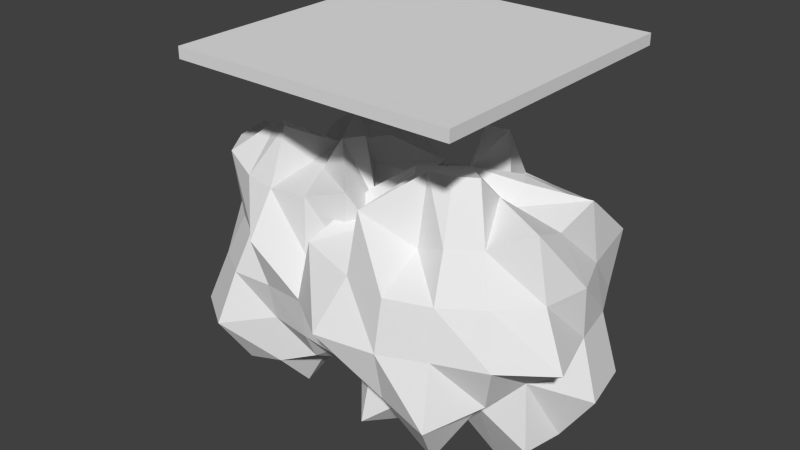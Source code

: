 # Source: blob2.blend  (saved by Blender 2.72.0; exported with 4.5.12 LTS)
import bpy
from mathutils import Matrix  # noqa: F401  (used for matrix-valued properties, if any)

bpy.ops.wm.read_factory_settings(use_empty=True)
scene = bpy.context.scene
scene.name = 'Scene'

# ---- collections
col_collection_1 = bpy.data.collections.new('Collection 1'); scene.collection.children.link(col_collection_1)

# ---- world
world_world = bpy.data.worlds.new('World'); scene.world = world_world
world_world.color = (0.05088, 0.05088, 0.05088)
world_world.use_sun_shadow = False
world_world.sun_shadow_jitter_overblur = 0.0
world_world.cycles.sampling_method = 'MANUAL'
world_world.cycles.sample_map_resolution = 256

# ---- meshes
me_sphere_003 = bpy.data.meshes.new('Sphere.003')
me_sphere_003.from_pydata([(-0.3143, 0.01413, 0.754), (-0.6936, 0.01783, 0.6755), (-0.7537, 0.01413, 0.3145), (-0.8155, 0.01413, 0.003825), (-0.9239, 0.0, -0.3827), (-0.7071, 0.0, -0.7071), (-0.3827, 0.0, -0.9239), (-0.02279, 0.01783, -0.9438), (-0.2907, 0.133, 0.754), (-0.6533, 0.2706, 0.7071), (-0.8536, 0.3536, 0.3827), (-1.098, 0.4484, 0.0003029), (-0.6966, 0.3012, -0.3069), (-0.7818, 0.3175, -0.8258), (-0.3536, 0.1464, -0.9239), (-0.2233, 0.2338, 0.754), (-0.4971, 0.4921, 0.6755), (-0.534, 0.5446, 0.3145), (-0.7071, 0.7071, -4.371e-08), (-0.6425, 0.6375, -0.3582), (-0.4971, 0.4921, -0.666), (-0.3347, 0.3175, -1.079), (-0.1897, 0.4144, 1.08), (-0.2233, 0.5446, 0.578), (-0.3582, 0.8275, 0.3678), (-0.3143, 0.7643, 0.003825), (-0.2907, 0.7072, -0.3069), (-0.2706, 0.6533, -0.7071), (-0.1617, 0.3532, -0.8716), (-0.0186, 0.4484, 1.08), (-0.02279, 0.6886, 0.6755), (-0.003584, 0.7643, 0.3145), (-0.02279, 0.9664, 0.004772), (-0.003584, 0.7643, -0.3069), (-7.11e-08, 0.7071, -0.7071), (-0.003585, 0.3249, -0.7463), (-0.02279, 0.01783, 0.9534), (0.1153, 0.3012, 0.754), (0.2339, 0.6375, 0.6755), (0.3944, 0.9985, 0.4474), (0.4285, 1.081, 0.0003029), (0.3126, 0.8275, -0.3582), (0.2975, 0.7645, -0.8258), (0.1153, 0.3012, -0.7463), (0.2339, 0.2745, 0.8812), (0.5, 0.5, 0.7071), (0.7446, 0.7645, 0.4474), (0.7071, 0.7071, -4.371e-08), (0.6533, 0.6533, -0.3827), (0.4024, 0.4201, -0.5703), (0.2339, 0.2745, -0.8716), (0.3126, 0.1568, 0.8812), (0.7446, 0.3175, 0.8264), (0.7869, 0.3532, 0.3678), (0.8536, 0.3808, 0.004772), (0.9786, 0.4144, -0.4468), (0.7446, 0.3175, -0.8258), (0.3536, 0.1464, -0.9239), (0.3071, 0.01413, 0.754), (0.7071, -2.664e-07, 0.7071), (0.9239, -2.962e-07, 0.3827), (0.9258, 0.01783, 0.004772), (1.061, 0.001322, -0.4468), (0.8075, 0.001322, -0.8258), (0.3071, 0.01413, -0.7463), (0.3126, -0.1211, 0.8812), (0.7446, -0.3148, 0.8264), (0.8536, -0.3536, 0.3827), (1.061, -0.4458, 0.0003029), (0.6895, -0.2729, -0.3069), (0.7446, -0.3148, -0.8258), (0.3944, -0.1698, -1.079), (0.2975, -0.3148, 1.08), (0.4515, -0.4565, 0.6755), (0.5969, -0.6019, 0.3678), (0.7071, -0.7071, -4.371e-08), (0.5969, -0.6019, -0.3582), (0.4024, -0.3919, -0.5703), (0.2339, -0.2389, -0.8716), (0.1525, -0.4117, 1.08), (0.2339, -0.6019, 0.6755), (0.3126, -0.7919, 0.3678), (0.3402, -0.8586, 0.004772), (0.3944, -0.9959, -0.4468), (0.2975, -0.7619, -0.8258), (0.1153, -0.2729, -0.7463), (-0.0186, -0.4458, 1.08), (-0.003585, -0.56, 0.578), (-5.181e-07, -0.9239, 0.3827), (-6.075e-07, -1.0, -4.371e-08), (-5.181e-07, -0.9239, -0.3827), (-0.003585, -0.56, -0.5703), (-0.0186, -0.4458, -1.079), (-0.1464, -0.3536, 0.9239), (-0.3347, -0.7619, 0.8264), (-0.3536, -0.8536, 0.3827), (-0.4657, -1.078, 0.0003029), (-0.2907, -0.6789, -0.3069), (-0.3347, -0.7619, -0.8258), (-0.1464, -0.3536, -0.9239), (-0.2706, -0.2706, 0.9239), (-0.4096, -0.3919, 0.578), (-0.7818, -0.7619, 0.4474), (-0.8447, -0.8248, 0.0003029), (-0.534, -0.5163, -0.3069), (-0.4971, -0.4565, -0.666), (-0.2795, -0.2389, -0.8716), (-0.3536, -0.1464, 0.9239), (-0.6533, -0.2706, 0.7071), (-0.8536, -0.3536, 0.3827), (-0.7537, -0.2966, 0.003825), (-1.016, -0.4117, -0.4468), (-0.7818, -0.3148, -0.8258), (-0.2907, -0.1048, -0.7463)], [], [(6, 5, 13, 14), (5, 4, 12, 13), (4, 3, 11, 12), (3, 2, 10, 11), (2, 1, 9, 10), (1, 0, 8, 9), (14, 13, 20, 21), (13, 12, 19, 20), (12, 11, 18, 19), (11, 10, 17, 18), (10, 9, 16, 17), (9, 8, 15, 16), (21, 20, 27, 28), (20, 19, 26, 27), (19, 18, 25, 26), (18, 17, 24, 25), (17, 16, 23, 24), (16, 15, 22, 23), (28, 27, 34, 35), (27, 26, 33, 34), (26, 25, 32, 33), (25, 24, 31, 32), (24, 23, 30, 31), (23, 22, 29, 30), (35, 34, 42, 43), (34, 33, 41, 42), (33, 32, 40, 41), (32, 31, 39, 40), (31, 30, 38, 39), (30, 29, 37, 38), (43, 42, 49, 50), (42, 41, 48, 49), (41, 40, 47, 48), (40, 39, 46, 47), (39, 38, 45, 46), (38, 37, 44, 45), (50, 49, 56, 57), (49, 48, 55, 56), (48, 47, 54, 55), (47, 46, 53, 54), (46, 45, 52, 53), (45, 44, 51, 52), (57, 56, 63, 64), (56, 55, 62, 63), (55, 54, 61, 62), (54, 53, 60, 61), (53, 52, 59, 60), (52, 51, 58, 59), (64, 63, 70, 71), (63, 62, 69, 70), (62, 61, 68, 69), (61, 60, 67, 68), (60, 59, 66, 67), (59, 58, 65, 66), (71, 70, 77, 78), (70, 69, 76, 77), (69, 68, 75, 76), (68, 67, 74, 75), (67, 66, 73, 74), (66, 65, 72, 73), (78, 77, 84, 85), (77, 76, 83, 84), (76, 75, 82, 83), (75, 74, 81, 82), (74, 73, 80, 81), (73, 72, 79, 80), (85, 84, 91, 92), (84, 83, 90, 91), (83, 82, 89, 90), (82, 81, 88, 89), (81, 80, 87, 88), (80, 79, 86, 87), (92, 91, 98, 99), (91, 90, 97, 98), (90, 89, 96, 97), (89, 88, 95, 96), (88, 87, 94, 95), (87, 86, 93, 94), (99, 98, 105, 106), (98, 97, 104, 105), (97, 96, 103, 104), (96, 95, 102, 103), (95, 94, 101, 102), (94, 93, 100, 101), (106, 105, 112, 113), (105, 104, 111, 112), (104, 103, 110, 111), (103, 102, 109, 110), (102, 101, 108, 109), (101, 100, 107, 108), (7, 6, 14), (0, 36, 8), (7, 14, 21), (8, 36, 15), (7, 21, 28), (15, 36, 22), (7, 28, 35), (22, 36, 29), (7, 35, 43), (29, 36, 37), (7, 43, 50), (37, 36, 44), (7, 50, 57), (44, 36, 51), (7, 57, 64), (51, 36, 58), (7, 64, 71), (58, 36, 65), (7, 71, 78), (65, 36, 72), (7, 78, 85), (72, 36, 79), (7, 85, 92), (79, 36, 86), (7, 92, 99), (86, 36, 93), (7, 99, 106), (93, 36, 100), (7, 106, 113), (100, 36, 107), (7, 113, 6), (113, 112, 5, 6), (112, 111, 4, 5), (111, 110, 3, 4), (110, 109, 2, 3), (109, 108, 1, 2), (108, 107, 0, 1), (107, 36, 0)])
me_sphere_003.use_remesh_preserve_volume = False
me_sphere_003.use_remesh_preserve_attributes = False
me_sphere_003.use_mirror_vertex_groups = False
me_sphere_003.update()
me_cube_001 = bpy.data.meshes.new('Cube.001')
me_cube_001.from_pydata([(-1.0, -1.0, -1.0), (-1.0, 1.0, -1.0), (1.0, 1.0, -1.0), (1.0, -1.0, -1.0), (-1.0, -1.0, 1.0), (-1.0, 1.0, 1.0), (1.0, 1.0, 1.0), (1.0, -1.0, 1.0)], [], [(4, 5, 1, 0), (5, 6, 2, 1), (6, 7, 3, 2), (7, 4, 0, 3), (0, 1, 2, 3), (7, 6, 5, 4)])
me_cube_001.use_remesh_preserve_volume = False
me_cube_001.use_remesh_preserve_attributes = False
me_cube_001.use_mirror_vertex_groups = False
me_cube_001.update()
me_sphere_002 = bpy.data.meshes.new('Sphere.002')
me_sphere_002.from_pydata([(-0.3276, -0.00715, 0.7583), (-0.7884, 0.006852, 0.7801), (-1.029, 0.006852, 0.4199), (-1.114, 0.006852, -0.005051), (-1.029, 0.006852, -0.43), (-0.5425, -0.01243, -0.5722), (-0.3276, -0.00715, -0.8215), (-0.000463, -0.00715, -0.8865), (-0.2702, 0.1003, 0.6837), (-0.501, 0.1959, 0.5168), (-0.7302, 0.2951, 0.2956), (-0.9239, 0.3827, -4.371e-08), (-0.7302, 0.2951, -0.3588), (-0.559, 0.2242, -0.6361), (-0.2702, 0.1003, -0.7391), (-0.2063, 0.1959, 0.6837), (-0.5, 0.5, 0.7071), (-0.501, 0.4906, 0.267), (-0.7884, 0.792, -0.005051), (-0.501, 0.4906, -0.3223), (-0.383, 0.3726, -0.5722), (-0.2318, 0.2242, -0.8215), (-0.1464, 0.3536, 0.9239), (-0.3037, 0.7322, 0.7801), (-0.3536, 0.8536, 0.3827), (-0.2926, 0.699, -0.02768), (-0.3536, 0.8536, -0.3827), (-0.2706, 0.6533, -0.7071), (-0.1464, 0.3536, -0.9239), (-0.000463, 0.32, 0.7583), (-7.11e-08, 0.7071, 0.7071), (-0.003237, 1.033, 0.4199), (0.002029, 0.7576, -0.02768), (0.002029, 0.699, -0.3223), (0.002029, 0.5321, -0.5722), (-0.003237, 0.4318, -1.031), (-0.000463, -0.00715, 0.8234), (0.1247, 0.2951, 0.7583), (0.2706, 0.6533, 0.7071), (0.3536, 0.8536, 0.3827), (0.4217, 1.033, -0.005051), (0.3893, 0.9546, -0.43), (0.2309, 0.5514, -0.6361), (0.1148, 0.2598, -0.7391), (0.2104, 0.1959, 0.6837), (0.5, 0.5, 0.7071), (0.5051, 0.4906, 0.267), (0.5465, 0.5321, -0.02768), (0.7221, 0.7322, -0.43), (0.387, 0.3726, -0.5722), (0.2972, 0.3073, -1.031), (0.3536, 0.1464, 0.9239), (0.7221, 0.3073, 0.7801), (0.6593, 0.2598, 0.267), (1.023, 0.4318, -0.005051), (0.7293, 0.2951, -0.3588), (0.5051, 0.1959, -0.5722), (0.3893, 0.1695, -1.031), (0.3267, -0.00715, 0.7583), (0.7819, 0.006852, 0.7801), (1.023, 0.006852, 0.4199), (0.8545, -0.00715, -0.03157), (1.023, 0.006852, -0.43), (0.6041, -0.00715, -0.6361), (0.2967, -0.01243, -0.7391), (0.3893, -0.1558, 1.021), (0.5581, -0.2385, 0.573), (0.7293, -0.3094, 0.2956), (0.7134, -0.3071, -0.02768), (0.8536, -0.3536, -0.3827), (0.5051, -0.2208, -0.5722), (0.2743, -0.1252, -0.7391), (0.2972, -0.2936, 1.021), (0.5519, -0.5483, 0.7801), (0.5051, -0.5155, 0.267), (0.6041, -0.6117, -0.03157), (0.7221, -0.7185, -0.43), (0.387, -0.3974, -0.5722), (0.2309, -0.2385, -0.8215), (0.1247, -0.3094, 0.7583), (0.2706, -0.6533, 0.7071), (0.2743, -0.6697, 0.267), (0.3267, -0.797, -0.03157), (0.3018, -0.7369, -0.3588), (0.2309, -0.5657, -0.6361), (0.1148, -0.2847, -0.7391), (-0.0004631, -0.3343, 0.7583), (-4.883e-07, -0.7071, 0.7071), (-5.181e-07, -0.9239, 0.3827), (0.002029, -0.7824, -0.02768), (0.002029, -0.7238, -0.3223), (-4.883e-07, -0.7071, -0.7071), (-0.003237, -0.4181, -1.031), (-0.1658, -0.3857, 1.021), (-0.2706, -0.6533, 0.7071), (-0.2702, -0.6697, 0.267), (-0.3276, -0.797, -0.03157), (-0.3958, -0.9409, -0.43), (-0.3037, -0.7185, -0.7902), (-0.1107, -0.2847, -0.7391), (-0.3037, -0.2936, 1.021), (-0.5584, -0.5483, 0.7801), (-0.501, -0.5155, 0.267), (-0.605, -0.6117, -0.03157), (-0.7286, -0.7185, -0.43), (-0.428, -0.4346, -0.6361), (-0.2063, -0.2208, -0.7391), (-0.3536, -0.1464, 0.9239), (-0.7286, -0.2936, 0.7801), (-0.7302, -0.3094, 0.2956), (-0.7094, -0.3071, -0.02768), (-0.6552, -0.2847, -0.3223), (-0.501, -0.2208, -0.5722), (-0.3536, -0.1464, -0.9239)], [], [(6, 5, 13, 14), (5, 4, 12, 13), (4, 3, 11, 12), (3, 2, 10, 11), (2, 1, 9, 10), (1, 0, 8, 9), (14, 13, 20, 21), (13, 12, 19, 20), (12, 11, 18, 19), (11, 10, 17, 18), (10, 9, 16, 17), (9, 8, 15, 16), (21, 20, 27, 28), (20, 19, 26, 27), (19, 18, 25, 26), (18, 17, 24, 25), (17, 16, 23, 24), (16, 15, 22, 23), (28, 27, 34, 35), (27, 26, 33, 34), (26, 25, 32, 33), (25, 24, 31, 32), (24, 23, 30, 31), (23, 22, 29, 30), (35, 34, 42, 43), (34, 33, 41, 42), (33, 32, 40, 41), (32, 31, 39, 40), (31, 30, 38, 39), (30, 29, 37, 38), (43, 42, 49, 50), (42, 41, 48, 49), (41, 40, 47, 48), (40, 39, 46, 47), (39, 38, 45, 46), (38, 37, 44, 45), (50, 49, 56, 57), (49, 48, 55, 56), (48, 47, 54, 55), (47, 46, 53, 54), (46, 45, 52, 53), (45, 44, 51, 52), (57, 56, 63, 64), (56, 55, 62, 63), (55, 54, 61, 62), (54, 53, 60, 61), (53, 52, 59, 60), (52, 51, 58, 59), (64, 63, 70, 71), (63, 62, 69, 70), (62, 61, 68, 69), (61, 60, 67, 68), (60, 59, 66, 67), (59, 58, 65, 66), (71, 70, 77, 78), (70, 69, 76, 77), (69, 68, 75, 76), (68, 67, 74, 75), (67, 66, 73, 74), (66, 65, 72, 73), (78, 77, 84, 85), (77, 76, 83, 84), (76, 75, 82, 83), (75, 74, 81, 82), (74, 73, 80, 81), (73, 72, 79, 80), (85, 84, 91, 92), (84, 83, 90, 91), (83, 82, 89, 90), (82, 81, 88, 89), (81, 80, 87, 88), (80, 79, 86, 87), (92, 91, 98, 99), (91, 90, 97, 98), (90, 89, 96, 97), (89, 88, 95, 96), (88, 87, 94, 95), (87, 86, 93, 94), (99, 98, 105, 106), (98, 97, 104, 105), (97, 96, 103, 104), (96, 95, 102, 103), (95, 94, 101, 102), (94, 93, 100, 101), (106, 105, 112, 113), (105, 104, 111, 112), (104, 103, 110, 111), (103, 102, 109, 110), (102, 101, 108, 109), (101, 100, 107, 108), (7, 6, 14), (0, 36, 8), (7, 14, 21), (8, 36, 15), (7, 21, 28), (15, 36, 22), (7, 28, 35), (22, 36, 29), (7, 35, 43), (29, 36, 37), (7, 43, 50), (37, 36, 44), (7, 50, 57), (44, 36, 51), (7, 57, 64), (51, 36, 58), (7, 64, 71), (58, 36, 65), (7, 71, 78), (65, 36, 72), (7, 78, 85), (72, 36, 79), (7, 85, 92), (79, 36, 86), (7, 92, 99), (86, 36, 93), (7, 99, 106), (93, 36, 100), (7, 106, 113), (100, 36, 107), (7, 113, 6), (113, 112, 5, 6), (112, 111, 4, 5), (111, 110, 3, 4), (110, 109, 2, 3), (109, 108, 1, 2), (108, 107, 0, 1), (107, 36, 0)])
me_sphere_002.use_remesh_preserve_volume = False
me_sphere_002.use_remesh_preserve_attributes = False
me_sphere_002.use_mirror_vertex_groups = False
me_sphere_002.update()

# ---- objects
ob_sphere_001 = bpy.data.objects.new('Sphere.001', me_sphere_003)
ob_cube = bpy.data.objects.new('Cube', me_cube_001)
ob_sphere = bpy.data.objects.new('Sphere', me_sphere_002)

# ---- transforms, parenting, visibility, modifiers, constraints
ob_sphere_001.location = (0.4591, 0.0, 0.0)
ob_sphere_001.lineart.crease_threshold = 0.0
ob_cube.parent = ob_sphere_001
ob_cube.matrix_parent_inverse = Matrix(((1.0, 0.0, 0.0, -0.4591), (0.0, 1.0, 0.0, 0.0), (0.0, 0.0, 1.0, 0.0), (0.0, 0.0, 0.0, 1.0)))
ob_cube.location = (0.0, 0.0, 1.694)
ob_cube.scale = (1.092, 1.092, 0.04337)
ob_cube.lineart.crease_threshold = 0.0
ob_sphere.location = (-0.7232, 0.0, 0.0)
ob_sphere.lineart.crease_threshold = 0.0

# ---- collection membership
col_collection_1.objects.link(ob_sphere_001)
col_collection_1.objects.link(ob_cube)
col_collection_1.objects.link(ob_sphere)

# ---- scene / render settings (as saved in the file)
scene.frame_start = 1; scene.frame_end = 250; scene.frame_set(1)
scene.render.engine = 'BLENDER_EEVEE_NEXT'
scene.render.resolution_percentage = 50
scene.render.dither_intensity = 0.0
scene.cycles.use_denoising = False
scene.cycles.samples = 10
scene.cycles.sampling_pattern = 'TABULATED_SOBOL'
scene.cycles.light_sampling_threshold = 0.0
scene.cycles.use_adaptive_sampling = False
scene.cycles.use_light_tree = False
scene.cycles.blur_glossy = 0.0
scene.cycles.pixel_filter_type = 'GAUSSIAN'
scene.cycles.sample_clamp_indirect = 0.0
scene.view_settings.view_transform = 'Standard'
bpy.context.view_layer.update()

# ---- added for rendering (the .blend has no active camera and no usable light): camera, sun
cam_auto = bpy.data.cameras.new('AutoCamera')
cam_auto.lens = 50.0
cam_auto.sensor_width = 36.0
cam_auto.clip_end = 1000.0
ob_auto_camera = bpy.data.objects.new('AutoCamera', cam_auto)
scene.collection.objects.link(ob_auto_camera)
ob_auto_camera.location = (4.37142, -5.43588, 3.95298)
ob_auto_camera.rotation_euler = (1.09748, -7.21219e-08, 0.694738)
scene.camera = ob_auto_camera
light_auto_sun = bpy.data.lights.new('AutoSun', 'SUN')
light_auto_sun.energy = 3.0
light_auto_sun.angle = 0.0523599
ob_auto_sun = bpy.data.objects.new('AutoSun', light_auto_sun)
scene.collection.objects.link(ob_auto_sun)
ob_auto_sun.rotation_euler = (0.872665, 0.174533, 0.523599)
bpy.context.view_layer.update()

